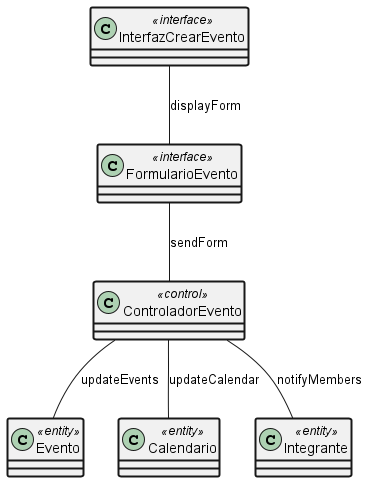

The diagram above was rendered by PlantUML. Its source (embedded in the PNG):
@startuml diagramaUC5
skinparam ClassAttributeIconSize 0
skinparam ClassBorderThickness 2

class "InterfazCrearEvento" <<interface>>
class "FormularioEvento" <<interface>>
class "ControladorEvento" <<control>>
class "Evento" <<entity>>
class "Calendario" <<entity>>
class "Integrante" <<entity>>

InterfazCrearEvento -- FormularioEvento : displayForm
FormularioEvento -- ControladorEvento : sendForm
ControladorEvento -- Evento : updateEvents
ControladorEvento -- Calendario : updateCalendar
ControladorEvento -- Integrante : notifyMembers
@enduml